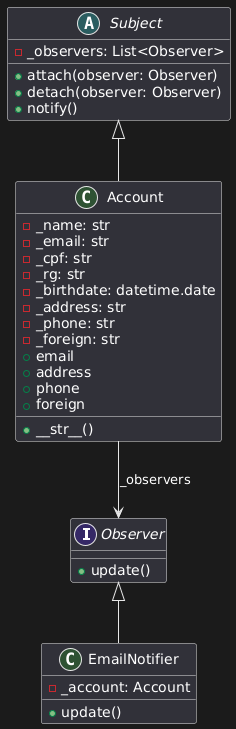

The diagram above was rendered by PlantUML. Its source (embedded in the PNG):
@startuml
interface Observer {
    +update()
}

abstract class Subject {
    +attach(observer: Observer)
    +detach(observer: Observer)
    +notify()
    -_observers: List<Observer>
}

class Account {
    -_name: str
    -_email: str
    -_cpf: str
    -_rg: str
    -_birthdate: datetime.date
    -_address: str
    -_phone: str
    -_foreign: str
    +email
    +address
    +phone
    +foreign
    +__str__()
}

class EmailNotifier {
    -_account: Account
    +update()
}

Subject <|-- Account
Observer <|-- EmailNotifier
Account --> Observer : _observers
@enduml